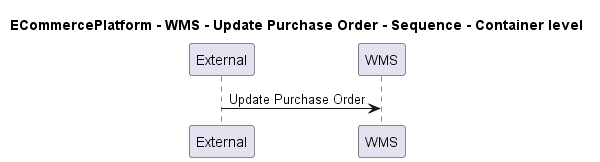

The diagram above was rendered by PlantUML. Its source (embedded in the PNG):
@startuml

title ECommercePlatform - WMS - Update Purchase Order - Sequence - Container level

participant "External" as C4InterFlow.SoftwareSystems.ExternalSystem
participant "WMS" as ECommercePlatform.SoftwareSystems.WMS

C4InterFlow.SoftwareSystems.ExternalSystem -> ECommercePlatform.SoftwareSystems.WMS : Update Purchase Order


@enduml